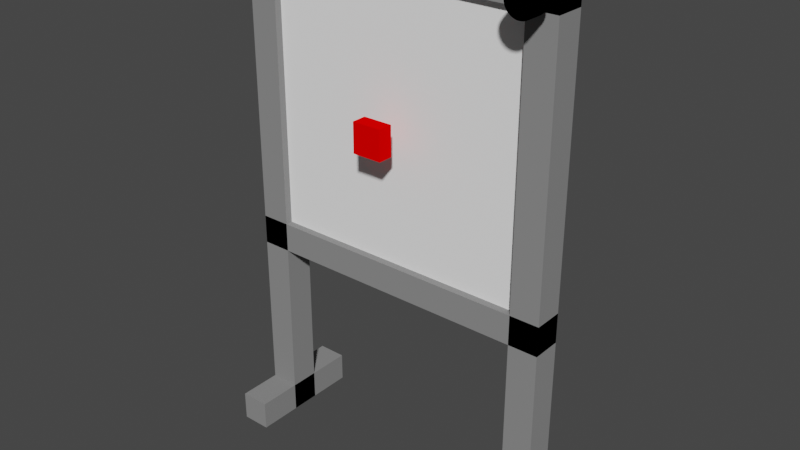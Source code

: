 # Source: structure.blend  (saved by Blender 3.3.6; exported with 4.5.12 LTS)
import bpy
from mathutils import Matrix  # noqa: F401  (used for matrix-valued properties, if any)

bpy.ops.wm.read_factory_settings(use_empty=True)
scene = bpy.context.scene
scene.name = 'Scene'

# ---- collections
col_collection = bpy.data.collections.new('Collection'); scene.collection.children.link(col_collection)

# ---- materials (node trees are filled in below, after node groups)
mat_material = bpy.data.materials.new('Material')
mat_material.alpha_threshold = 0.0
mat_material.use_transparent_shadow = False
mat_material.diffuse_color = (0.25, 0.25, 0.25, 1.0)
mat_material.roughness = 0.5
mat_material.line_color = (0.0, 0.0, 0.0, 1.0)
mat_material_002 = bpy.data.materials.new('Material.002')
mat_material_002.use_transparent_shadow = False
mat_material_002.diffuse_color = (0.25, 0.25, 0.25, 1.0)
mat_material_001 = bpy.data.materials.new('Material.001')
mat_material_001.use_transparent_shadow = False
mat_material_001.diffuse_color = (0.25, 0.25, 0.25, 1.0)
mat_material_003 = bpy.data.materials.new('Material.003')
mat_material_003.use_transparent_shadow = False
mat_material_003.diffuse_color = (1.0, 1.0, 1.0, 1.0)
mat_material_005 = bpy.data.materials.new('Material.005')
mat_material_005.use_transparent_shadow = False
mat_material_005.diffuse_color = (0.0, 0.0, 0.0, 1.0)
mat_material_004 = bpy.data.materials.new('Material.004')
mat_material_004.use_transparent_shadow = False
mat_material_004.diffuse_color = (0.0, 0.0, 0.0, 1.0)
mat_material_006 = bpy.data.materials.new('Material.006')
mat_material_006.use_transparent_shadow = False
mat_material_006.diffuse_color = (0.0, 0.0, 0.0, 1.0)
mat_material_007 = bpy.data.materials.new('Material.007')
mat_material_007.use_transparent_shadow = False
mat_material_007.diffuse_color = (0.0, 0.0, 0.0, 1.0)
mat_material_008 = bpy.data.materials.new('Material.008')
mat_material_008.use_transparent_shadow = False
mat_material_008.diffuse_color = (1.0, 0.0, 0.0, 1.0)

# ---- material node trees

# ---- world
world_world = bpy.data.worlds.new('World'); scene.world = world_world
world_world.use_nodes = True; world_world.node_tree.nodes.clear()
_N = world_world.node_tree.nodes; _L = world_world.node_tree.links
n0 = _N.new('ShaderNodeOutputWorld'); n0.name = 'World Output'; n0.location = (300, 300)
n1 = _N.new('ShaderNodeBackground'); n1.name = 'Background'; n1.location = (10, 300)
n1.inputs[0].default_value = (0.05088, 0.05088, 0.05088, 1.0)
_L.new(n1.outputs[0], n0.inputs[0])
n0.is_active_output = True
world_world.color = (0.05088, 0.05088, 0.05088)
world_world.use_sun_shadow = False
world_world.sun_shadow_jitter_overblur = 0.0

# ---- meshes
me_cube = bpy.data.meshes.new('Cube')
me_cube.from_pydata([(1.0, 1.0, 1.0), (1.0, 1.0, -1.0), (1.0, -1.0, 1.0), (1.0, -1.0, -1.0), (-1.0, 1.0, 1.0), (-1.0, 1.0, -1.0), (-1.0, -1.0, 1.0), (-1.0, -1.0, -1.0)], [], [(0, 4, 6, 2), (3, 2, 6, 7), (7, 6, 4, 5), (5, 1, 3, 7), (1, 0, 2, 3), (5, 4, 0, 1)])
_uv = me_cube.uv_layers.new(name='UVMap')
_uv.uv.foreach_set('vector', [0.625, 0.5, 0.875, 0.5, 0.875, 0.75, 0.625, 0.75, 0.375, 0.75, 0.625, 0.75, 0.625, 1.0, 0.375, 1.0, 0.375, 0.0, 0.625, 0.0, 0.625, 0.25, 0.375, 0.25, 0.125, 0.5, 0.375, 0.5, 0.375, 0.75, 0.125, 0.75, 0.375, 0.5, 0.625, 0.5, 0.625, 0.75, 0.375, 0.75, 0.375, 0.25, 0.625, 0.25, 0.625, 0.5, 0.375, 0.5])
me_cube.materials.append(mat_material)
me_cube.use_mirror_vertex_groups = False
me_cube.update()
me_cube_001 = bpy.data.meshes.new('Cube.001')
me_cube_001.from_pydata([(-1.0, -1.0, -1.0), (-1.0, -1.0, 1.0), (-1.0, 1.0, -1.0), (-1.0, 1.0, 1.0), (1.0, -1.0, -1.0), (1.0, -1.0, 1.0), (1.0, 1.0, -1.0), (1.0, 1.0, 1.0)], [], [(0, 1, 3, 2), (2, 3, 7, 6), (6, 7, 5, 4), (4, 5, 1, 0), (2, 6, 4, 0), (7, 3, 1, 5)])
_uv = me_cube_001.uv_layers.new(name='UVMap')
_uv.uv.foreach_set('vector', [0.375, 0.0, 0.625, 0.0, 0.625, 0.25, 0.375, 0.25, 0.375, 0.25, 0.625, 0.25, 0.625, 0.5, 0.375, 0.5, 0.375, 0.5, 0.625, 0.5, 0.625, 0.75, 0.375, 0.75, 0.375, 0.75, 0.625, 0.75, 0.625, 1.0, 0.375, 1.0, 0.125, 0.5, 0.375, 0.5, 0.375, 0.75, 0.125, 0.75, 0.625, 0.5, 0.875, 0.5, 0.875, 0.75, 0.625, 0.75])
me_cube_001.materials.append(mat_material_002)
me_cube_001.update()
me_cube_002 = bpy.data.meshes.new('Cube.002')
me_cube_002.from_pydata([(-1.0, -1.0, -1.0), (-1.0, -1.0, 1.0), (-1.0, 1.0, -1.0), (-1.0, 1.0, 1.0), (1.0, -1.0, -1.0), (1.0, -1.0, 1.0), (1.0, 1.0, -1.0), (1.0, 1.0, 1.0)], [], [(0, 1, 3, 2), (2, 3, 7, 6), (6, 7, 5, 4), (4, 5, 1, 0), (2, 6, 4, 0), (7, 3, 1, 5)])
_uv = me_cube_002.uv_layers.new(name='UVMap')
_uv.uv.foreach_set('vector', [0.375, 0.0, 0.625, 0.0, 0.625, 0.25, 0.375, 0.25, 0.375, 0.25, 0.625, 0.25, 0.625, 0.5, 0.375, 0.5, 0.375, 0.5, 0.625, 0.5, 0.625, 0.75, 0.375, 0.75, 0.375, 0.75, 0.625, 0.75, 0.625, 1.0, 0.375, 1.0, 0.125, 0.5, 0.375, 0.5, 0.375, 0.75, 0.125, 0.75, 0.625, 0.5, 0.875, 0.5, 0.875, 0.75, 0.625, 0.75])
me_cube_002.materials.append(mat_material_001)
me_cube_002.update()
me_cube_003 = bpy.data.meshes.new('Cube.003')
me_cube_003.from_pydata([(-1.0, -1.0, -1.0), (-1.0, -1.0, 1.0), (-1.0, 1.0, -1.0), (-1.0, 1.0, 1.0), (1.0, -1.0, -1.0), (1.0, -1.0, 1.0), (1.0, 1.0, -1.0), (1.0, 1.0, 1.0)], [], [(0, 1, 3, 2), (2, 3, 7, 6), (6, 7, 5, 4), (4, 5, 1, 0), (2, 6, 4, 0), (7, 3, 1, 5)])
_uv = me_cube_003.uv_layers.new(name='UVMap')
_uv.uv.foreach_set('vector', [0.375, 0.0, 0.625, 0.0, 0.625, 0.25, 0.375, 0.25, 0.375, 0.25, 0.625, 0.25, 0.625, 0.5, 0.375, 0.5, 0.375, 0.5, 0.625, 0.5, 0.625, 0.75, 0.375, 0.75, 0.375, 0.75, 0.625, 0.75, 0.625, 1.0, 0.375, 1.0, 0.125, 0.5, 0.375, 0.5, 0.375, 0.75, 0.125, 0.75, 0.625, 0.5, 0.875, 0.5, 0.875, 0.75, 0.625, 0.75])
me_cube_003.materials.append(mat_material_001)
me_cube_003.update()
me_cube_004 = bpy.data.meshes.new('Cube.004')
me_cube_004.from_pydata([(-1.0, -1.0, -1.0), (-1.0, -1.0, 1.0), (-1.0, 1.0, -1.0), (-1.0, 1.0, 1.0), (1.0, -1.0, -1.0), (1.0, -1.0, 1.0), (1.0, 1.0, -1.0), (1.0, 1.0, 1.0)], [], [(0, 1, 3, 2), (2, 3, 7, 6), (6, 7, 5, 4), (4, 5, 1, 0), (2, 6, 4, 0), (7, 3, 1, 5)])
_uv = me_cube_004.uv_layers.new(name='UVMap')
_uv.uv.foreach_set('vector', [0.375, 0.0, 0.625, 0.0, 0.625, 0.25, 0.375, 0.25, 0.375, 0.25, 0.625, 0.25, 0.625, 0.5, 0.375, 0.5, 0.375, 0.5, 0.625, 0.5, 0.625, 0.75, 0.375, 0.75, 0.375, 0.75, 0.625, 0.75, 0.625, 1.0, 0.375, 1.0, 0.125, 0.5, 0.375, 0.5, 0.375, 0.75, 0.125, 0.75, 0.625, 0.5, 0.875, 0.5, 0.875, 0.75, 0.625, 0.75])
me_cube_004.materials.append(mat_material_001)
me_cube_004.update()
me_cube_005 = bpy.data.meshes.new('Cube.005')
me_cube_005.from_pydata([(-1.0, -1.0, -1.0), (-1.0, -1.0, 1.0), (-1.0, 1.0, -1.0), (-1.0, 1.0, 1.0), (1.0, -1.0, -1.0), (1.0, -1.0, 1.0), (1.0, 1.0, -1.0), (1.0, 1.0, 1.0)], [], [(0, 1, 3, 2), (2, 3, 7, 6), (6, 7, 5, 4), (4, 5, 1, 0), (2, 6, 4, 0), (7, 3, 1, 5)])
_uv = me_cube_005.uv_layers.new(name='UVMap')
_uv.uv.foreach_set('vector', [0.375, 0.0, 0.625, 0.0, 0.625, 0.25, 0.375, 0.25, 0.375, 0.25, 0.625, 0.25, 0.625, 0.5, 0.375, 0.5, 0.375, 0.5, 0.625, 0.5, 0.625, 0.75, 0.375, 0.75, 0.375, 0.75, 0.625, 0.75, 0.625, 1.0, 0.375, 1.0, 0.125, 0.5, 0.375, 0.5, 0.375, 0.75, 0.125, 0.75, 0.625, 0.5, 0.875, 0.5, 0.875, 0.75, 0.625, 0.75])
me_cube_005.materials.append(mat_material_001)
me_cube_005.update()
me_cube_006 = bpy.data.meshes.new('Cube.006')
me_cube_006.from_pydata([(-1.0, -1.0, -1.0), (-1.0, -1.0, 1.0), (-1.0, 1.0, -1.0), (-1.0, 1.0, 1.0), (1.0, -1.0, -1.0), (1.0, -1.0, 1.0), (1.0, 1.0, -1.0), (1.0, 1.0, 1.0)], [], [(0, 1, 3, 2), (2, 3, 7, 6), (6, 7, 5, 4), (4, 5, 1, 0), (2, 6, 4, 0), (7, 3, 1, 5)])
_uv = me_cube_006.uv_layers.new(name='UVMap')
_uv.uv.foreach_set('vector', [0.375, 0.0, 0.625, 0.0, 0.625, 0.25, 0.375, 0.25, 0.375, 0.25, 0.625, 0.25, 0.625, 0.5, 0.375, 0.5, 0.375, 0.5, 0.625, 0.5, 0.625, 0.75, 0.375, 0.75, 0.375, 0.75, 0.625, 0.75, 0.625, 1.0, 0.375, 1.0, 0.125, 0.5, 0.375, 0.5, 0.375, 0.75, 0.125, 0.75, 0.625, 0.5, 0.875, 0.5, 0.875, 0.75, 0.625, 0.75])
me_cube_006.materials.append(mat_material_003)
me_cube_006.update()
me_cylinder = bpy.data.meshes.new('Cylinder')
me_cylinder.from_pydata([(0.0, 1.0, -1.0), (0.0, 1.0, 1.0), (0.1951, 0.9808, -1.0), (0.1951, 0.9808, 1.0), (0.3827, 0.9239, -1.0), (0.3827, 0.9239, 1.0), (0.5556, 0.8315, -1.0), (0.5556, 0.8315, 1.0), (0.7071, 0.7071, -1.0), (0.7071, 0.7071, 1.0), (0.8315, 0.5556, -1.0), (0.8315, 0.5556, 1.0), (0.9239, 0.3827, -1.0), (0.9239, 0.3827, 1.0), (0.9808, 0.1951, -1.0), (0.9808, 0.1951, 1.0), (1.0, 0.0, -1.0), (1.0, 0.0, 1.0), (0.9808, -0.1951, -1.0), (0.9808, -0.1951, 1.0), (0.9239, -0.3827, -1.0), (0.9239, -0.3827, 1.0), (0.8315, -0.5556, -1.0), (0.8315, -0.5556, 1.0), (0.7071, -0.7071, -1.0), (0.7071, -0.7071, 1.0), (0.5556, -0.8315, -1.0), (0.5556, -0.8315, 1.0), (0.3827, -0.9239, -1.0), (0.3827, -0.9239, 1.0), (0.1951, -0.9808, -1.0), (0.1951, -0.9808, 1.0), (0.0, -1.0, -1.0), (0.0, -1.0, 1.0), (-0.1951, -0.9808, -1.0), (-0.1951, -0.9808, 1.0), (-0.3827, -0.9239, -1.0), (-0.3827, -0.9239, 1.0), (-0.5556, -0.8315, -1.0), (-0.5556, -0.8315, 1.0), (-0.7071, -0.7071, -1.0), (-0.7071, -0.7071, 1.0), (-0.8315, -0.5556, -1.0), (-0.8315, -0.5556, 1.0), (-0.9239, -0.3827, -1.0), (-0.9239, -0.3827, 1.0), (-0.9808, -0.1951, -1.0), (-0.9808, -0.1951, 1.0), (-1.0, 0.0, -1.0), (-1.0, 0.0, 1.0), (-0.9808, 0.1951, -1.0), (-0.9808, 0.1951, 1.0), (-0.9239, 0.3827, -1.0), (-0.9239, 0.3827, 1.0), (-0.8315, 0.5556, -1.0), (-0.8315, 0.5556, 1.0), (-0.7071, 0.7071, -1.0), (-0.7071, 0.7071, 1.0), (-0.5556, 0.8315, -1.0), (-0.5556, 0.8315, 1.0), (-0.3827, 0.9239, -1.0), (-0.3827, 0.9239, 1.0), (-0.1951, 0.9808, -1.0), (-0.1951, 0.9808, 1.0)], [], [(0, 1, 3, 2), (2, 3, 5, 4), (4, 5, 7, 6), (6, 7, 9, 8), (8, 9, 11, 10), (10, 11, 13, 12), (12, 13, 15, 14), (14, 15, 17, 16), (16, 17, 19, 18), (18, 19, 21, 20), (20, 21, 23, 22), (22, 23, 25, 24), (24, 25, 27, 26), (26, 27, 29, 28), (28, 29, 31, 30), (30, 31, 33, 32), (32, 33, 35, 34), (34, 35, 37, 36), (36, 37, 39, 38), (38, 39, 41, 40), (40, 41, 43, 42), (42, 43, 45, 44), (44, 45, 47, 46), (46, 47, 49, 48), (48, 49, 51, 50), (50, 51, 53, 52), (52, 53, 55, 54), (54, 55, 57, 56), (56, 57, 59, 58), (58, 59, 61, 60), (3, 1, 63, 61, 59, 57, 55, 53, 51, 49, 47, 45, 43, 41, 39, 37, 35, 33, 31, 29, 27, 25, 23, 21, 19, 17, 15, 13, 11, 9, 7, 5), (60, 61, 63, 62), (62, 63, 1, 0), (0, 2, 4, 6, 8, 10, 12, 14, 16, 18, 20, 22, 24, 26, 28, 30, 32, 34, 36, 38, 40, 42, 44, 46, 48, 50, 52, 54, 56, 58, 60, 62)])
_uv = me_cylinder.uv_layers.new(name='UVMap')
_uv.uv.foreach_set('vector', [1.0, 0.5, 1.0, 1.0, 0.9688, 1.0, 0.9688, 0.5, 0.9688, 0.5, 0.9688, 1.0, 0.9375, 1.0, 0.9375, 0.5, 0.9375, 0.5, 0.9375, 1.0, 0.9062, 1.0, 0.9062, 0.5, 0.9062, 0.5, 0.9062, 1.0, 0.875, 1.0, 0.875, 0.5, 0.875, 0.5, 0.875, 1.0, 0.8438, 1.0, 0.8438, 0.5, 0.8438, 0.5, 0.8438, 1.0, 0.8125, 1.0, 0.8125, 0.5, 0.8125, 0.5, 0.8125, 1.0, 0.7812, 1.0, 0.7812, 0.5, 0.7812, 0.5, 0.7812, 1.0, 0.75, 1.0, 0.75, 0.5, 0.75, 0.5, 0.75, 1.0, 0.7188, 1.0, 0.7188, 0.5, 0.7188, 0.5, 0.7188, 1.0, 0.6875, 1.0, 0.6875, 0.5, 0.6875, 0.5, 0.6875, 1.0, 0.6562, 1.0, 0.6562, 0.5, 0.6562, 0.5, 0.6562, 1.0, 0.625, 1.0, 0.625, 0.5, 0.625, 0.5, 0.625, 1.0, 0.5938, 1.0, 0.5938, 0.5, 0.5938, 0.5, 0.5938, 1.0, 0.5625, 1.0, 0.5625, 0.5, 0.5625, 0.5, 0.5625, 1.0, 0.5312, 1.0, 0.5312, 0.5, 0.5312, 0.5, 0.5312, 1.0, 0.5, 1.0, 0.5, 0.5, 0.5, 0.5, 0.5, 1.0, 0.4688, 1.0, 0.4688, 0.5, 0.4688, 0.5, 0.4688, 1.0, 0.4375, 1.0, 0.4375, 0.5, 0.4375, 0.5, 0.4375, 1.0, 0.4062, 1.0, 0.4062, 0.5, 0.4062, 0.5, 0.4062, 1.0, 0.375, 1.0, 0.375, 0.5, 0.375, 0.5, 0.375, 1.0, 0.3438, 1.0, 0.3438, 0.5, 0.3438, 0.5, 0.3438, 1.0, 0.3125, 1.0, 0.3125, 0.5, 0.3125, 0.5, 0.3125, 1.0, 0.2812, 1.0, 0.2812, 0.5, 0.2812, 0.5, 0.2812, 1.0, 0.25, 1.0, 0.25, 0.5, 0.25, 0.5, 0.25, 1.0, 0.2188, 1.0, 0.2188, 0.5, 0.2188, 0.5, 0.2188, 1.0, 0.1875, 1.0, 0.1875, 0.5, 0.1875, 0.5, 0.1875, 1.0, 0.1562, 1.0, 0.1562, 0.5, 0.1562, 0.5, 0.1562, 1.0, 0.125, 1.0, 0.125, 0.5, 0.125, 0.5, 0.125, 1.0, 0.09375, 1.0, 0.09375, 0.5, 0.09375, 0.5, 0.09375, 1.0, 0.0625, 1.0, 0.0625, 0.5, 0.2968, 0.4854, 0.25, 0.49, 0.2032, 0.4854, 0.1582, 0.4717, 0.1167, 0.4496, 0.08029, 0.4197, 0.05045, 0.3833, 0.02827, 0.3418, 0.01461, 0.2968, 0.01, 0.25, 0.01461, 0.2032, 0.02827, 0.1582, 0.05045, 0.1167, 0.08029, 0.08029, 0.1167, 0.05045, 0.1582, 0.02827, 0.2032, 0.01461, 0.25, 0.01, 0.2968, 0.01461, 0.3418, 0.02827, 0.3833, 0.05045, 0.4197, 0.08029, 0.4496, 0.1167, 0.4717, 0.1582, 0.4854, 0.2032, 0.49, 0.25, 0.4854, 0.2968, 0.4717, 0.3418, 0.4496, 0.3833, 0.4197, 0.4197, 0.3833, 0.4496, 0.3418, 0.4717, 0.0625, 0.5, 0.0625, 1.0, 0.03125, 1.0, 0.03125, 0.5, 0.03125, 0.5, 0.03125, 1.0, 0.0, 1.0, 0.0, 0.5, 0.75, 0.49, 0.7968, 0.4854, 0.8418, 0.4717, 0.8833, 0.4496, 0.9197, 0.4197, 0.9496, 0.3833, 0.9717, 0.3418, 0.9854, 0.2968, 0.99, 0.25, 0.9854, 0.2032, 0.9717, 0.1582, 0.9496, 0.1167, 0.9197, 0.08029, 0.8833, 0.05045, 0.8418, 0.02827, 0.7968, 0.01461, 0.75, 0.01, 0.7032, 0.01461, 0.6582, 0.02827, 0.6167, 0.05045, 0.5803, 0.08029, 0.5504, 0.1167, 0.5283, 0.1582, 0.5146, 0.2032, 0.51, 0.25, 0.5146, 0.2968, 0.5283, 0.3418, 0.5504, 0.3833, 0.5803, 0.4197, 0.6167, 0.4496, 0.6582, 0.4717, 0.7032, 0.4854])
me_cylinder.materials.append(mat_material_005)
me_cylinder.update()
me_cylinder_001 = bpy.data.meshes.new('Cylinder.001')
me_cylinder_001.from_pydata([(0.0, 1.0, -1.0), (0.0, 1.0, 1.0), (0.1951, 0.9808, -1.0), (0.1951, 0.9808, 1.0), (0.3827, 0.9239, -1.0), (0.3827, 0.9239, 1.0), (0.5556, 0.8315, -1.0), (0.5556, 0.8315, 1.0), (0.7071, 0.7071, -1.0), (0.7071, 0.7071, 1.0), (0.8315, 0.5556, -1.0), (0.8315, 0.5556, 1.0), (0.9239, 0.3827, -1.0), (0.9239, 0.3827, 1.0), (0.9808, 0.1951, -1.0), (0.9808, 0.1951, 1.0), (1.0, 0.0, -1.0), (1.0, 0.0, 1.0), (0.9808, -0.1951, -1.0), (0.9808, -0.1951, 1.0), (0.9239, -0.3827, -1.0), (0.9239, -0.3827, 1.0), (0.8315, -0.5556, -1.0), (0.8315, -0.5556, 1.0), (0.7071, -0.7071, -1.0), (0.7071, -0.7071, 1.0), (0.5556, -0.8315, -1.0), (0.5556, -0.8315, 1.0), (0.3827, -0.9239, -1.0), (0.3827, -0.9239, 1.0), (0.1951, -0.9808, -1.0), (0.1951, -0.9808, 1.0), (0.0, -1.0, -1.0), (0.0, -1.0, 1.0), (-0.1951, -0.9808, -1.0), (-0.1951, -0.9808, 1.0), (-0.3827, -0.9239, -1.0), (-0.3827, -0.9239, 1.0), (-0.5556, -0.8315, -1.0), (-0.5556, -0.8315, 1.0), (-0.7071, -0.7071, -1.0), (-0.7071, -0.7071, 1.0), (-0.8315, -0.5556, -1.0), (-0.8315, -0.5556, 1.0), (-0.9239, -0.3827, -1.0), (-0.9239, -0.3827, 1.0), (-0.9808, -0.1951, -1.0), (-0.9808, -0.1951, 1.0), (-1.0, 0.0, -1.0), (-1.0, 0.0, 1.0), (-0.9808, 0.1951, -1.0), (-0.9808, 0.1951, 1.0), (-0.9239, 0.3827, -1.0), (-0.9239, 0.3827, 1.0), (-0.8315, 0.5556, -1.0), (-0.8315, 0.5556, 1.0), (-0.7071, 0.7071, -1.0), (-0.7071, 0.7071, 1.0), (-0.5556, 0.8315, -1.0), (-0.5556, 0.8315, 1.0), (-0.3827, 0.9239, -1.0), (-0.3827, 0.9239, 1.0), (-0.1951, 0.9808, -1.0), (-0.1951, 0.9808, 1.0)], [], [(0, 1, 3, 2), (2, 3, 5, 4), (4, 5, 7, 6), (6, 7, 9, 8), (8, 9, 11, 10), (10, 11, 13, 12), (12, 13, 15, 14), (14, 15, 17, 16), (16, 17, 19, 18), (18, 19, 21, 20), (20, 21, 23, 22), (22, 23, 25, 24), (24, 25, 27, 26), (26, 27, 29, 28), (28, 29, 31, 30), (30, 31, 33, 32), (32, 33, 35, 34), (34, 35, 37, 36), (36, 37, 39, 38), (38, 39, 41, 40), (40, 41, 43, 42), (42, 43, 45, 44), (44, 45, 47, 46), (46, 47, 49, 48), (48, 49, 51, 50), (50, 51, 53, 52), (52, 53, 55, 54), (54, 55, 57, 56), (56, 57, 59, 58), (58, 59, 61, 60), (3, 1, 63, 61, 59, 57, 55, 53, 51, 49, 47, 45, 43, 41, 39, 37, 35, 33, 31, 29, 27, 25, 23, 21, 19, 17, 15, 13, 11, 9, 7, 5), (60, 61, 63, 62), (62, 63, 1, 0), (0, 2, 4, 6, 8, 10, 12, 14, 16, 18, 20, 22, 24, 26, 28, 30, 32, 34, 36, 38, 40, 42, 44, 46, 48, 50, 52, 54, 56, 58, 60, 62)])
_uv = me_cylinder_001.uv_layers.new(name='UVMap')
_uv.uv.foreach_set('vector', [1.0, 0.5, 1.0, 1.0, 0.9688, 1.0, 0.9688, 0.5, 0.9688, 0.5, 0.9688, 1.0, 0.9375, 1.0, 0.9375, 0.5, 0.9375, 0.5, 0.9375, 1.0, 0.9062, 1.0, 0.9062, 0.5, 0.9062, 0.5, 0.9062, 1.0, 0.875, 1.0, 0.875, 0.5, 0.875, 0.5, 0.875, 1.0, 0.8438, 1.0, 0.8438, 0.5, 0.8438, 0.5, 0.8438, 1.0, 0.8125, 1.0, 0.8125, 0.5, 0.8125, 0.5, 0.8125, 1.0, 0.7812, 1.0, 0.7812, 0.5, 0.7812, 0.5, 0.7812, 1.0, 0.75, 1.0, 0.75, 0.5, 0.75, 0.5, 0.75, 1.0, 0.7188, 1.0, 0.7188, 0.5, 0.7188, 0.5, 0.7188, 1.0, 0.6875, 1.0, 0.6875, 0.5, 0.6875, 0.5, 0.6875, 1.0, 0.6562, 1.0, 0.6562, 0.5, 0.6562, 0.5, 0.6562, 1.0, 0.625, 1.0, 0.625, 0.5, 0.625, 0.5, 0.625, 1.0, 0.5938, 1.0, 0.5938, 0.5, 0.5938, 0.5, 0.5938, 1.0, 0.5625, 1.0, 0.5625, 0.5, 0.5625, 0.5, 0.5625, 1.0, 0.5312, 1.0, 0.5312, 0.5, 0.5312, 0.5, 0.5312, 1.0, 0.5, 1.0, 0.5, 0.5, 0.5, 0.5, 0.5, 1.0, 0.4688, 1.0, 0.4688, 0.5, 0.4688, 0.5, 0.4688, 1.0, 0.4375, 1.0, 0.4375, 0.5, 0.4375, 0.5, 0.4375, 1.0, 0.4062, 1.0, 0.4062, 0.5, 0.4062, 0.5, 0.4062, 1.0, 0.375, 1.0, 0.375, 0.5, 0.375, 0.5, 0.375, 1.0, 0.3438, 1.0, 0.3438, 0.5, 0.3438, 0.5, 0.3438, 1.0, 0.3125, 1.0, 0.3125, 0.5, 0.3125, 0.5, 0.3125, 1.0, 0.2812, 1.0, 0.2812, 0.5, 0.2812, 0.5, 0.2812, 1.0, 0.25, 1.0, 0.25, 0.5, 0.25, 0.5, 0.25, 1.0, 0.2188, 1.0, 0.2188, 0.5, 0.2188, 0.5, 0.2188, 1.0, 0.1875, 1.0, 0.1875, 0.5, 0.1875, 0.5, 0.1875, 1.0, 0.1562, 1.0, 0.1562, 0.5, 0.1562, 0.5, 0.1562, 1.0, 0.125, 1.0, 0.125, 0.5, 0.125, 0.5, 0.125, 1.0, 0.09375, 1.0, 0.09375, 0.5, 0.09375, 0.5, 0.09375, 1.0, 0.0625, 1.0, 0.0625, 0.5, 0.2968, 0.4854, 0.25, 0.49, 0.2032, 0.4854, 0.1582, 0.4717, 0.1167, 0.4496, 0.08029, 0.4197, 0.05045, 0.3833, 0.02827, 0.3418, 0.01461, 0.2968, 0.01, 0.25, 0.01461, 0.2032, 0.02827, 0.1582, 0.05045, 0.1167, 0.08029, 0.08029, 0.1167, 0.05045, 0.1582, 0.02827, 0.2032, 0.01461, 0.25, 0.01, 0.2968, 0.01461, 0.3418, 0.02827, 0.3833, 0.05045, 0.4197, 0.08029, 0.4496, 0.1167, 0.4717, 0.1582, 0.4854, 0.2032, 0.49, 0.25, 0.4854, 0.2968, 0.4717, 0.3418, 0.4496, 0.3833, 0.4197, 0.4197, 0.3833, 0.4496, 0.3418, 0.4717, 0.0625, 0.5, 0.0625, 1.0, 0.03125, 1.0, 0.03125, 0.5, 0.03125, 0.5, 0.03125, 1.0, 0.0, 1.0, 0.0, 0.5, 0.75, 0.49, 0.7968, 0.4854, 0.8418, 0.4717, 0.8833, 0.4496, 0.9197, 0.4197, 0.9496, 0.3833, 0.9717, 0.3418, 0.9854, 0.2968, 0.99, 0.25, 0.9854, 0.2032, 0.9717, 0.1582, 0.9496, 0.1167, 0.9197, 0.08029, 0.8833, 0.05045, 0.8418, 0.02827, 0.7968, 0.01461, 0.75, 0.01, 0.7032, 0.01461, 0.6582, 0.02827, 0.6167, 0.05045, 0.5803, 0.08029, 0.5504, 0.1167, 0.5283, 0.1582, 0.5146, 0.2032, 0.51, 0.25, 0.5146, 0.2968, 0.5283, 0.3418, 0.5504, 0.3833, 0.5803, 0.4197, 0.6167, 0.4496, 0.6582, 0.4717, 0.7032, 0.4854])
me_cylinder_001.materials.append(mat_material_004)
me_cylinder_001.update()
me_cylinder_002 = bpy.data.meshes.new('Cylinder.002')
me_cylinder_002.from_pydata([(0.0, 1.0, -1.0), (0.0, 1.0, 1.0), (0.1951, 0.9808, -1.0), (0.1951, 0.9808, 1.0), (0.3827, 0.9239, -1.0), (0.3827, 0.9239, 1.0), (0.5556, 0.8315, -1.0), (0.5556, 0.8315, 1.0), (0.7071, 0.7071, -1.0), (0.7071, 0.7071, 1.0), (0.8315, 0.5556, -1.0), (0.8315, 0.5556, 1.0), (0.9239, 0.3827, -1.0), (0.9239, 0.3827, 1.0), (0.9808, 0.1951, -1.0), (0.9808, 0.1951, 1.0), (1.0, 0.0, -1.0), (1.0, 0.0, 1.0), (0.9808, -0.1951, -1.0), (0.9808, -0.1951, 1.0), (0.9239, -0.3827, -1.0), (0.9239, -0.3827, 1.0), (0.8315, -0.5556, -1.0), (0.8315, -0.5556, 1.0), (0.7071, -0.7071, -1.0), (0.7071, -0.7071, 1.0), (0.5556, -0.8315, -1.0), (0.5556, -0.8315, 1.0), (0.3827, -0.9239, -1.0), (0.3827, -0.9239, 1.0), (0.1951, -0.9808, -1.0), (0.1951, -0.9808, 1.0), (0.0, -1.0, -1.0), (0.0, -1.0, 1.0), (-0.1951, -0.9808, -1.0), (-0.1951, -0.9808, 1.0), (-0.3827, -0.9239, -1.0), (-0.3827, -0.9239, 1.0), (-0.5556, -0.8315, -1.0), (-0.5556, -0.8315, 1.0), (-0.7071, -0.7071, -1.0), (-0.7071, -0.7071, 1.0), (-0.8315, -0.5556, -1.0), (-0.8315, -0.5556, 1.0), (-0.9239, -0.3827, -1.0), (-0.9239, -0.3827, 1.0), (-0.9808, -0.1951, -1.0), (-0.9808, -0.1951, 1.0), (-1.0, 0.0, -1.0), (-1.0, 0.0, 1.0), (-0.9808, 0.1951, -1.0), (-0.9808, 0.1951, 1.0), (-0.9239, 0.3827, -1.0), (-0.9239, 0.3827, 1.0), (-0.8315, 0.5556, -1.0), (-0.8315, 0.5556, 1.0), (-0.7071, 0.7071, -1.0), (-0.7071, 0.7071, 1.0), (-0.5556, 0.8315, -1.0), (-0.5556, 0.8315, 1.0), (-0.3827, 0.9239, -1.0), (-0.3827, 0.9239, 1.0), (-0.1951, 0.9808, -1.0), (-0.1951, 0.9808, 1.0)], [], [(0, 1, 3, 2), (2, 3, 5, 4), (4, 5, 7, 6), (6, 7, 9, 8), (8, 9, 11, 10), (10, 11, 13, 12), (12, 13, 15, 14), (14, 15, 17, 16), (16, 17, 19, 18), (18, 19, 21, 20), (20, 21, 23, 22), (22, 23, 25, 24), (24, 25, 27, 26), (26, 27, 29, 28), (28, 29, 31, 30), (30, 31, 33, 32), (32, 33, 35, 34), (34, 35, 37, 36), (36, 37, 39, 38), (38, 39, 41, 40), (40, 41, 43, 42), (42, 43, 45, 44), (44, 45, 47, 46), (46, 47, 49, 48), (48, 49, 51, 50), (50, 51, 53, 52), (52, 53, 55, 54), (54, 55, 57, 56), (56, 57, 59, 58), (58, 59, 61, 60), (3, 1, 63, 61, 59, 57, 55, 53, 51, 49, 47, 45, 43, 41, 39, 37, 35, 33, 31, 29, 27, 25, 23, 21, 19, 17, 15, 13, 11, 9, 7, 5), (60, 61, 63, 62), (62, 63, 1, 0), (0, 2, 4, 6, 8, 10, 12, 14, 16, 18, 20, 22, 24, 26, 28, 30, 32, 34, 36, 38, 40, 42, 44, 46, 48, 50, 52, 54, 56, 58, 60, 62)])
_uv = me_cylinder_002.uv_layers.new(name='UVMap')
_uv.uv.foreach_set('vector', [1.0, 0.5, 1.0, 1.0, 0.9688, 1.0, 0.9688, 0.5, 0.9688, 0.5, 0.9688, 1.0, 0.9375, 1.0, 0.9375, 0.5, 0.9375, 0.5, 0.9375, 1.0, 0.9062, 1.0, 0.9062, 0.5, 0.9062, 0.5, 0.9062, 1.0, 0.875, 1.0, 0.875, 0.5, 0.875, 0.5, 0.875, 1.0, 0.8438, 1.0, 0.8438, 0.5, 0.8438, 0.5, 0.8438, 1.0, 0.8125, 1.0, 0.8125, 0.5, 0.8125, 0.5, 0.8125, 1.0, 0.7812, 1.0, 0.7812, 0.5, 0.7812, 0.5, 0.7812, 1.0, 0.75, 1.0, 0.75, 0.5, 0.75, 0.5, 0.75, 1.0, 0.7188, 1.0, 0.7188, 0.5, 0.7188, 0.5, 0.7188, 1.0, 0.6875, 1.0, 0.6875, 0.5, 0.6875, 0.5, 0.6875, 1.0, 0.6562, 1.0, 0.6562, 0.5, 0.6562, 0.5, 0.6562, 1.0, 0.625, 1.0, 0.625, 0.5, 0.625, 0.5, 0.625, 1.0, 0.5938, 1.0, 0.5938, 0.5, 0.5938, 0.5, 0.5938, 1.0, 0.5625, 1.0, 0.5625, 0.5, 0.5625, 0.5, 0.5625, 1.0, 0.5312, 1.0, 0.5312, 0.5, 0.5312, 0.5, 0.5312, 1.0, 0.5, 1.0, 0.5, 0.5, 0.5, 0.5, 0.5, 1.0, 0.4688, 1.0, 0.4688, 0.5, 0.4688, 0.5, 0.4688, 1.0, 0.4375, 1.0, 0.4375, 0.5, 0.4375, 0.5, 0.4375, 1.0, 0.4062, 1.0, 0.4062, 0.5, 0.4062, 0.5, 0.4062, 1.0, 0.375, 1.0, 0.375, 0.5, 0.375, 0.5, 0.375, 1.0, 0.3438, 1.0, 0.3438, 0.5, 0.3438, 0.5, 0.3438, 1.0, 0.3125, 1.0, 0.3125, 0.5, 0.3125, 0.5, 0.3125, 1.0, 0.2812, 1.0, 0.2812, 0.5, 0.2812, 0.5, 0.2812, 1.0, 0.25, 1.0, 0.25, 0.5, 0.25, 0.5, 0.25, 1.0, 0.2188, 1.0, 0.2188, 0.5, 0.2188, 0.5, 0.2188, 1.0, 0.1875, 1.0, 0.1875, 0.5, 0.1875, 0.5, 0.1875, 1.0, 0.1562, 1.0, 0.1562, 0.5, 0.1562, 0.5, 0.1562, 1.0, 0.125, 1.0, 0.125, 0.5, 0.125, 0.5, 0.125, 1.0, 0.09375, 1.0, 0.09375, 0.5, 0.09375, 0.5, 0.09375, 1.0, 0.0625, 1.0, 0.0625, 0.5, 0.2968, 0.4854, 0.25, 0.49, 0.2032, 0.4854, 0.1582, 0.4717, 0.1167, 0.4496, 0.08029, 0.4197, 0.05045, 0.3833, 0.02827, 0.3418, 0.01461, 0.2968, 0.01, 0.25, 0.01461, 0.2032, 0.02827, 0.1582, 0.05045, 0.1167, 0.08029, 0.08029, 0.1167, 0.05045, 0.1582, 0.02827, 0.2032, 0.01461, 0.25, 0.01, 0.2968, 0.01461, 0.3418, 0.02827, 0.3833, 0.05045, 0.4197, 0.08029, 0.4496, 0.1167, 0.4717, 0.1582, 0.4854, 0.2032, 0.49, 0.25, 0.4854, 0.2968, 0.4717, 0.3418, 0.4496, 0.3833, 0.4197, 0.4197, 0.3833, 0.4496, 0.3418, 0.4717, 0.0625, 0.5, 0.0625, 1.0, 0.03125, 1.0, 0.03125, 0.5, 0.03125, 0.5, 0.03125, 1.0, 0.0, 1.0, 0.0, 0.5, 0.75, 0.49, 0.7968, 0.4854, 0.8418, 0.4717, 0.8833, 0.4496, 0.9197, 0.4197, 0.9496, 0.3833, 0.9717, 0.3418, 0.9854, 0.2968, 0.99, 0.25, 0.9854, 0.2032, 0.9717, 0.1582, 0.9496, 0.1167, 0.9197, 0.08029, 0.8833, 0.05045, 0.8418, 0.02827, 0.7968, 0.01461, 0.75, 0.01, 0.7032, 0.01461, 0.6582, 0.02827, 0.6167, 0.05045, 0.5803, 0.08029, 0.5504, 0.1167, 0.5283, 0.1582, 0.5146, 0.2032, 0.51, 0.25, 0.5146, 0.2968, 0.5283, 0.3418, 0.5504, 0.3833, 0.5803, 0.4197, 0.6167, 0.4496, 0.6582, 0.4717, 0.7032, 0.4854])
me_cylinder_002.materials.append(mat_material_006)
me_cylinder_002.update()
me_cylinder_003 = bpy.data.meshes.new('Cylinder.003')
me_cylinder_003.from_pydata([(0.0, 1.0, -1.0), (0.0, 1.0, 1.0), (0.1951, 0.9808, -1.0), (0.1951, 0.9808, 1.0), (0.3827, 0.9239, -1.0), (0.3827, 0.9239, 1.0), (0.5556, 0.8315, -1.0), (0.5556, 0.8315, 1.0), (0.7071, 0.7071, -1.0), (0.7071, 0.7071, 1.0), (0.8315, 0.5556, -1.0), (0.8315, 0.5556, 1.0), (0.9239, 0.3827, -1.0), (0.9239, 0.3827, 1.0), (0.9808, 0.1951, -1.0), (0.9808, 0.1951, 1.0), (1.0, 0.0, -1.0), (1.0, 0.0, 1.0), (0.9808, -0.1951, -1.0), (0.9808, -0.1951, 1.0), (0.9239, -0.3827, -1.0), (0.9239, -0.3827, 1.0), (0.8315, -0.5556, -1.0), (0.8315, -0.5556, 1.0), (0.7071, -0.7071, -1.0), (0.7071, -0.7071, 1.0), (0.5556, -0.8315, -1.0), (0.5556, -0.8315, 1.0), (0.3827, -0.9239, -1.0), (0.3827, -0.9239, 1.0), (0.1951, -0.9808, -1.0), (0.1951, -0.9808, 1.0), (0.0, -1.0, -1.0), (0.0, -1.0, 1.0), (-0.1951, -0.9808, -1.0), (-0.1951, -0.9808, 1.0), (-0.3827, -0.9239, -1.0), (-0.3827, -0.9239, 1.0), (-0.5556, -0.8315, -1.0), (-0.5556, -0.8315, 1.0), (-0.7071, -0.7071, -1.0), (-0.7071, -0.7071, 1.0), (-0.8315, -0.5556, -1.0), (-0.8315, -0.5556, 1.0), (-0.9239, -0.3827, -1.0), (-0.9239, -0.3827, 1.0), (-0.9808, -0.1951, -1.0), (-0.9808, -0.1951, 1.0), (-1.0, 0.0, -1.0), (-1.0, 0.0, 1.0), (-0.9808, 0.1951, -1.0), (-0.9808, 0.1951, 1.0), (-0.9239, 0.3827, -1.0), (-0.9239, 0.3827, 1.0), (-0.8315, 0.5556, -1.0), (-0.8315, 0.5556, 1.0), (-0.7071, 0.7071, -1.0), (-0.7071, 0.7071, 1.0), (-0.5556, 0.8315, -1.0), (-0.5556, 0.8315, 1.0), (-0.3827, 0.9239, -1.0), (-0.3827, 0.9239, 1.0), (-0.1951, 0.9808, -1.0), (-0.1951, 0.9808, 1.0)], [], [(0, 1, 3, 2), (2, 3, 5, 4), (4, 5, 7, 6), (6, 7, 9, 8), (8, 9, 11, 10), (10, 11, 13, 12), (12, 13, 15, 14), (14, 15, 17, 16), (16, 17, 19, 18), (18, 19, 21, 20), (20, 21, 23, 22), (22, 23, 25, 24), (24, 25, 27, 26), (26, 27, 29, 28), (28, 29, 31, 30), (30, 31, 33, 32), (32, 33, 35, 34), (34, 35, 37, 36), (36, 37, 39, 38), (38, 39, 41, 40), (40, 41, 43, 42), (42, 43, 45, 44), (44, 45, 47, 46), (46, 47, 49, 48), (48, 49, 51, 50), (50, 51, 53, 52), (52, 53, 55, 54), (54, 55, 57, 56), (56, 57, 59, 58), (58, 59, 61, 60), (3, 1, 63, 61, 59, 57, 55, 53, 51, 49, 47, 45, 43, 41, 39, 37, 35, 33, 31, 29, 27, 25, 23, 21, 19, 17, 15, 13, 11, 9, 7, 5), (60, 61, 63, 62), (62, 63, 1, 0), (0, 2, 4, 6, 8, 10, 12, 14, 16, 18, 20, 22, 24, 26, 28, 30, 32, 34, 36, 38, 40, 42, 44, 46, 48, 50, 52, 54, 56, 58, 60, 62)])
_uv = me_cylinder_003.uv_layers.new(name='UVMap')
_uv.uv.foreach_set('vector', [1.0, 0.5, 1.0, 1.0, 0.9688, 1.0, 0.9688, 0.5, 0.9688, 0.5, 0.9688, 1.0, 0.9375, 1.0, 0.9375, 0.5, 0.9375, 0.5, 0.9375, 1.0, 0.9062, 1.0, 0.9062, 0.5, 0.9062, 0.5, 0.9062, 1.0, 0.875, 1.0, 0.875, 0.5, 0.875, 0.5, 0.875, 1.0, 0.8438, 1.0, 0.8438, 0.5, 0.8438, 0.5, 0.8438, 1.0, 0.8125, 1.0, 0.8125, 0.5, 0.8125, 0.5, 0.8125, 1.0, 0.7812, 1.0, 0.7812, 0.5, 0.7812, 0.5, 0.7812, 1.0, 0.75, 1.0, 0.75, 0.5, 0.75, 0.5, 0.75, 1.0, 0.7188, 1.0, 0.7188, 0.5, 0.7188, 0.5, 0.7188, 1.0, 0.6875, 1.0, 0.6875, 0.5, 0.6875, 0.5, 0.6875, 1.0, 0.6562, 1.0, 0.6562, 0.5, 0.6562, 0.5, 0.6562, 1.0, 0.625, 1.0, 0.625, 0.5, 0.625, 0.5, 0.625, 1.0, 0.5938, 1.0, 0.5938, 0.5, 0.5938, 0.5, 0.5938, 1.0, 0.5625, 1.0, 0.5625, 0.5, 0.5625, 0.5, 0.5625, 1.0, 0.5312, 1.0, 0.5312, 0.5, 0.5312, 0.5, 0.5312, 1.0, 0.5, 1.0, 0.5, 0.5, 0.5, 0.5, 0.5, 1.0, 0.4688, 1.0, 0.4688, 0.5, 0.4688, 0.5, 0.4688, 1.0, 0.4375, 1.0, 0.4375, 0.5, 0.4375, 0.5, 0.4375, 1.0, 0.4062, 1.0, 0.4062, 0.5, 0.4062, 0.5, 0.4062, 1.0, 0.375, 1.0, 0.375, 0.5, 0.375, 0.5, 0.375, 1.0, 0.3438, 1.0, 0.3438, 0.5, 0.3438, 0.5, 0.3438, 1.0, 0.3125, 1.0, 0.3125, 0.5, 0.3125, 0.5, 0.3125, 1.0, 0.2812, 1.0, 0.2812, 0.5, 0.2812, 0.5, 0.2812, 1.0, 0.25, 1.0, 0.25, 0.5, 0.25, 0.5, 0.25, 1.0, 0.2188, 1.0, 0.2188, 0.5, 0.2188, 0.5, 0.2188, 1.0, 0.1875, 1.0, 0.1875, 0.5, 0.1875, 0.5, 0.1875, 1.0, 0.1562, 1.0, 0.1562, 0.5, 0.1562, 0.5, 0.1562, 1.0, 0.125, 1.0, 0.125, 0.5, 0.125, 0.5, 0.125, 1.0, 0.09375, 1.0, 0.09375, 0.5, 0.09375, 0.5, 0.09375, 1.0, 0.0625, 1.0, 0.0625, 0.5, 0.2968, 0.4854, 0.25, 0.49, 0.2032, 0.4854, 0.1582, 0.4717, 0.1167, 0.4496, 0.08029, 0.4197, 0.05045, 0.3833, 0.02827, 0.3418, 0.01461, 0.2968, 0.01, 0.25, 0.01461, 0.2032, 0.02827, 0.1582, 0.05045, 0.1167, 0.08029, 0.08029, 0.1167, 0.05045, 0.1582, 0.02827, 0.2032, 0.01461, 0.25, 0.01, 0.2968, 0.01461, 0.3418, 0.02827, 0.3833, 0.05045, 0.4197, 0.08029, 0.4496, 0.1167, 0.4717, 0.1582, 0.4854, 0.2032, 0.49, 0.25, 0.4854, 0.2968, 0.4717, 0.3418, 0.4496, 0.3833, 0.4197, 0.4197, 0.3833, 0.4496, 0.3418, 0.4717, 0.0625, 0.5, 0.0625, 1.0, 0.03125, 1.0, 0.03125, 0.5, 0.03125, 0.5, 0.03125, 1.0, 0.0, 1.0, 0.0, 0.5, 0.75, 0.49, 0.7968, 0.4854, 0.8418, 0.4717, 0.8833, 0.4496, 0.9197, 0.4197, 0.9496, 0.3833, 0.9717, 0.3418, 0.9854, 0.2968, 0.99, 0.25, 0.9854, 0.2032, 0.9717, 0.1582, 0.9496, 0.1167, 0.9197, 0.08029, 0.8833, 0.05045, 0.8418, 0.02827, 0.7968, 0.01461, 0.75, 0.01, 0.7032, 0.01461, 0.6582, 0.02827, 0.6167, 0.05045, 0.5803, 0.08029, 0.5504, 0.1167, 0.5283, 0.1582, 0.5146, 0.2032, 0.51, 0.25, 0.5146, 0.2968, 0.5283, 0.3418, 0.5504, 0.3833, 0.5803, 0.4197, 0.6167, 0.4496, 0.6582, 0.4717, 0.7032, 0.4854])
me_cylinder_003.materials.append(mat_material_007)
me_cylinder_003.update()
me_cube_007 = bpy.data.meshes.new('Cube.007')
me_cube_007.from_pydata([(-1.0, -1.0, -1.0), (-1.0, -1.0, 1.0), (-1.0, 1.0, -1.0), (-1.0, 1.0, 1.0), (1.0, -1.0, -1.0), (1.0, -1.0, 1.0), (1.0, 1.0, -1.0), (1.0, 1.0, 1.0)], [], [(0, 1, 3, 2), (2, 3, 7, 6), (6, 7, 5, 4), (4, 5, 1, 0), (2, 6, 4, 0), (7, 3, 1, 5)])
_uv = me_cube_007.uv_layers.new(name='UVMap')
_uv.uv.foreach_set('vector', [0.375, 0.0, 0.625, 0.0, 0.625, 0.25, 0.375, 0.25, 0.375, 0.25, 0.625, 0.25, 0.625, 0.5, 0.375, 0.5, 0.375, 0.5, 0.625, 0.5, 0.625, 0.75, 0.375, 0.75, 0.375, 0.75, 0.625, 0.75, 0.625, 1.0, 0.375, 1.0, 0.125, 0.5, 0.375, 0.5, 0.375, 0.75, 0.125, 0.75, 0.625, 0.5, 0.875, 0.5, 0.875, 0.75, 0.625, 0.75])
me_cube_007.materials.append(mat_material_008)
me_cube_007.update()

# ---- objects
ob_soporte_izquierdo = bpy.data.objects.new('soporte_izquierdo', me_cube)
ob_soporte_derecho = bpy.data.objects.new('soporte_derecho', me_cube_001)
ob_columna_izquierda = bpy.data.objects.new('columna_izquierda', me_cube_002)
ob_columna_derecha = bpy.data.objects.new('columna_derecha', me_cube_003)
ob_borde_superior = bpy.data.objects.new('borde_superior', me_cube_004)
ob_borde_inferior = bpy.data.objects.new('borde_inferior', me_cube_005)
ob_pizarra = bpy.data.objects.new('pizarra', me_cube_006)
ob_soporte_polea_izquierda = bpy.data.objects.new('soporte_polea_izquierda', me_cylinder)
ob_soporte_polea_derecha = bpy.data.objects.new('soporte_polea_derecha', me_cylinder_001)
ob_polea_izquierda = bpy.data.objects.new('polea_izquierda', me_cylinder_002)
ob_polea_derecha = bpy.data.objects.new('polea_derecha', me_cylinder_003)
ob_efector_final = bpy.data.objects.new('efector_final', me_cube_007)

# ---- transforms, parenting, visibility, modifiers, constraints
ob_soporte_izquierdo.location = (0.0, 0.0, 0.5)
ob_soporte_izquierdo.scale = (0.5, 2.0, 0.5)
ob_soporte_izquierdo.lock_rotations_4d = False
ob_soporte_izquierdo.empty_display_type = 'ARROWS'
ob_soporte_izquierdo.lineart.crease_threshold = 0.0
ob_soporte_derecho.location = (10.0, 0.0, 0.5)
ob_soporte_derecho.scale = (0.5, 2.0, 0.5)
ob_columna_izquierda.location = (0.0, 0.0, 8.75)
ob_columna_izquierda.scale = (0.5, 0.5, 8.75)
ob_columna_derecha.location = (10.0, 0.0, 8.75)
ob_columna_derecha.scale = (0.5, 0.5, 8.75)
ob_borde_superior.location = (5.0, 0.0, 17.0)
ob_borde_superior.scale = (5.5, 0.5, 0.5)
ob_borde_inferior.location = (5.0, 0.0, 7.0)
ob_borde_inferior.scale = (5.5, 0.5, 0.5)
ob_pizarra.location = (5.0, 0.0, 12.0)
ob_pizarra.scale = (5.0, 0.25, 5.0)
ob_soporte_polea_izquierda.location = (0.0, -0.5, 17.0)
ob_soporte_polea_izquierda.rotation_euler = (1.571, 0.0, 0.0)
ob_soporte_polea_izquierda.scale = (0.25, 0.25, 1.0)
ob_soporte_polea_derecha.location = (10.0, -0.5, 17.0)
ob_soporte_polea_derecha.rotation_euler = (1.571, 0.0, 0.0)
ob_soporte_polea_derecha.scale = (0.25, 0.25, 1.0)
ob_polea_izquierda.location = (0.0, -1.25, 17.0)
ob_polea_izquierda.rotation_euler = (1.571, 0.0, 0.0)
ob_polea_izquierda.scale = (0.5, 0.5, 0.25)
ob_polea_derecha.location = (10.0, -1.25, 17.0)
ob_polea_derecha.rotation_euler = (1.571, 0.0, 0.0)
ob_polea_derecha.scale = (0.5, 0.5, 0.25)
ob_efector_final.location = (5.0, -1.25, 12.0)
ob_efector_final.scale = (0.5, 0.25, 0.5)

# ---- collection membership
col_collection.objects.link(ob_soporte_izquierdo)
col_collection.objects.link(ob_soporte_derecho)
col_collection.objects.link(ob_columna_izquierda)
col_collection.objects.link(ob_columna_derecha)
col_collection.objects.link(ob_borde_superior)
col_collection.objects.link(ob_borde_inferior)
col_collection.objects.link(ob_pizarra)
col_collection.objects.link(ob_soporte_polea_izquierda)
col_collection.objects.link(ob_soporte_polea_derecha)
col_collection.objects.link(ob_polea_izquierda)
col_collection.objects.link(ob_polea_derecha)
col_collection.objects.link(ob_efector_final)

# ---- scene / render settings (as saved in the file)
scene.frame_start = 1; scene.frame_end = 250; scene.frame_set(1)
scene.render.engine = 'BLENDER_EEVEE_NEXT'
scene.cycles.sampling_pattern = 'TABULATED_SOBOL'
scene.cycles.use_light_tree = False
scene.view_settings.view_transform = 'Filmic'
bpy.context.view_layer.update()

# ---- added for rendering (the .blend has no active camera and no usable light): camera, sun
cam_auto = bpy.data.cameras.new('AutoCamera')
cam_auto.lens = 50.0
cam_auto.sensor_width = 36.0
cam_auto.clip_end = 1000.0
ob_auto_camera = bpy.data.objects.new('AutoCamera', cam_auto)
scene.collection.objects.link(ob_auto_camera)
ob_auto_camera.location = (24.4792, -23.3751, 24.3334)
ob_auto_camera.rotation_euler = (1.09748, -7.21219e-08, 0.694738)
scene.camera = ob_auto_camera
light_auto_sun = bpy.data.lights.new('AutoSun', 'SUN')
light_auto_sun.energy = 3.0
light_auto_sun.angle = 0.0523599
ob_auto_sun = bpy.data.objects.new('AutoSun', light_auto_sun)
scene.collection.objects.link(ob_auto_sun)
ob_auto_sun.rotation_euler = (0.872665, 0.174533, 0.523599)
bpy.context.view_layer.update()
